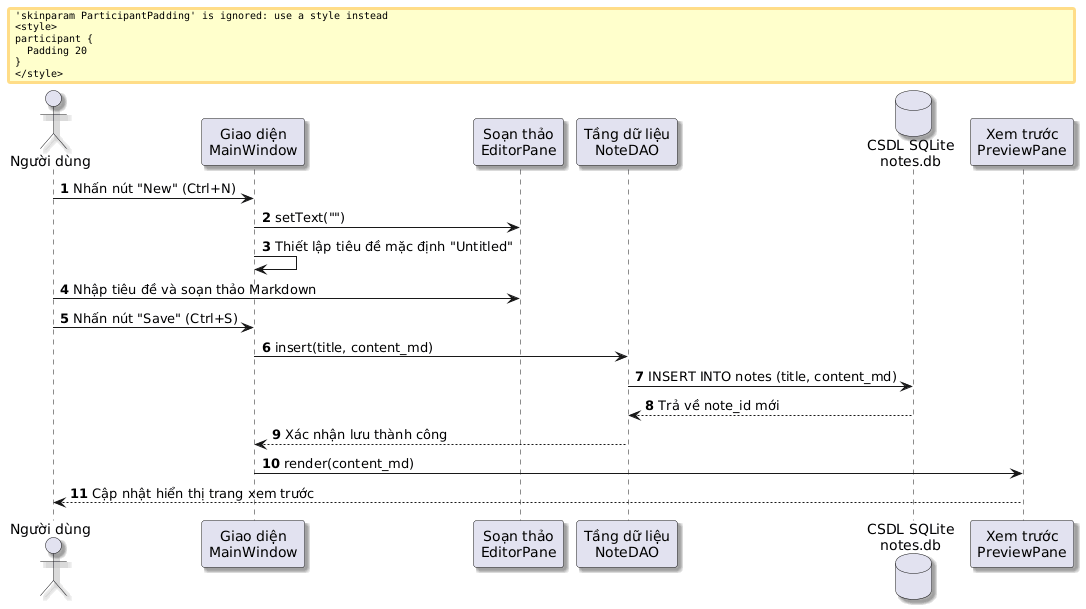

The diagram above was rendered by PlantUML. Its source (embedded in the PNG):
@startuml
skinparam defaultFontName "Segoe UI"
skinparam shadowing true
skinparam responseMessageBelowArrow true
skinparam ParticipantPadding 20
skinparam BoxPadding 15

autonumber
actor "Người dùng" as User
participant "Giao diện\nMainWindow" as GUI
participant "Soạn thảo\nEditorPane" as Editor
participant "Tầng dữ liệu\nNoteDAO" as DAO
database "CSDL SQLite\nnotes.db" as DB
participant "Xem trước\nPreviewPane" as Preview

User -> GUI : Nhấn nút "New" (Ctrl+N)
GUI -> Editor : setText("")
GUI -> GUI : Thiết lập tiêu đề mặc định "Untitled"
User -> Editor : Nhập tiêu đề và soạn thảo Markdown
User -> GUI : Nhấn nút "Save" (Ctrl+S)
GUI -> DAO : insert(title, content_md)
DAO -> DB : INSERT INTO notes (title, content_md)
DB --> DAO : Trả về note_id mới
DAO --> GUI : Xác nhận lưu thành công
GUI -> Preview : render(content_md)
Preview --> User : Cập nhật hiển thị trang xem trước
@enduml